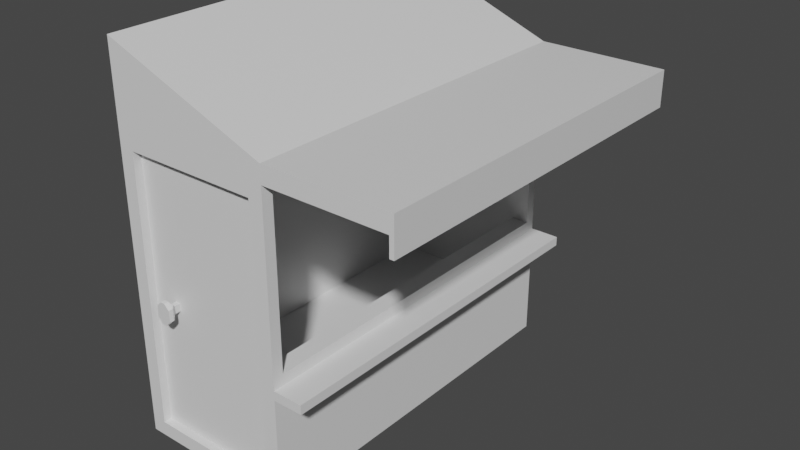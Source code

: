 # Source: food_booth.blend  (saved by Blender 2.93.20; exported with 4.5.12 LTS)
import bpy
from mathutils import Matrix  # noqa: F401  (used for matrix-valued properties, if any)

bpy.ops.wm.read_factory_settings(use_empty=True)
scene = bpy.context.scene
scene.name = 'Scene'

# ---- collections
col_collection = bpy.data.collections.new('Collection'); scene.collection.children.link(col_collection)

# ---- materials (node trees are filled in below, after node groups)
mat_material = bpy.data.materials.new('Material')
mat_material.alpha_threshold = 0.0
mat_material.use_transparent_shadow = False
mat_material.line_color = (0.0, 0.0, 0.0, 1.0)

# ---- material node trees
mat_material.use_nodes = True; mat_material.node_tree.nodes.clear()
_N = mat_material.node_tree.nodes; _L = mat_material.node_tree.links
n0 = _N.new('ShaderNodeOutputMaterial'); n0.name = 'Material Output'; n0.location = (300, 300)
n1 = _N.new('ShaderNodeBsdfPrincipled'); n1.name = 'Principled BSDF'; n1.location = (10, 300)
n1.distribution = 'GGX'
n1.subsurface_method = 'BURLEY'
n1.inputs[2].default_value = 0.4
n1.inputs[3].default_value = 1.45
n1.inputs[27].default_value = (0.0, 0.0, 0.0, 1.0)
n1.inputs[28].default_value = 1.0
_L.new(n1.outputs[0], n0.inputs[0])
n0.is_active_output = True

# ---- world
world_world = bpy.data.worlds.new('World'); scene.world = world_world
world_world.use_nodes = True; world_world.node_tree.nodes.clear()
_N = world_world.node_tree.nodes; _L = world_world.node_tree.links
n0 = _N.new('ShaderNodeOutputWorld'); n0.name = 'World Output'; n0.location = (300, 300)
n1 = _N.new('ShaderNodeBackground'); n1.name = 'Background'; n1.location = (10, 300)
n1.inputs[0].default_value = (0.05088, 0.05088, 0.05088, 1.0)
_L.new(n1.outputs[0], n0.inputs[0])
n0.is_active_output = True
world_world.color = (0.05088, 0.05088, 0.05088)
world_world.use_sun_shadow = False
world_world.sun_shadow_jitter_overblur = 0.0

# ---- meshes
me_cube = bpy.data.meshes.new('Cube')
me_cube.from_pydata([(6.058, 12.76, 8.469), (6.058, 13.56, -1.0), (6.058, -12.76, 8.469), (4.979, -13.56, 0.07884), (-6.058, 13.56, 7.668), (-6.058, 13.56, -1.0), (-4.979, -13.56, 7.668), (-4.979, -13.56, 0.07884), (6.058, -12.76, 20.21), (-4.979, -13.56, 19.93), (6.058, 12.76, 20.21), (-6.058, 13.56, 21.01), (6.058, -13.56, 22.28), (-6.058, -13.56, 26.89), (6.058, 13.56, 22.28), (-6.058, 13.56, 26.89), (15.0, 13.56, 21.01), (15.0, -13.56, 21.01), (15.0, 13.56, 22.28), (15.0, -13.56, 22.28), (15.32, 13.56, 21.01), (15.32, -13.56, 21.01), (15.32, 13.56, 22.28), (15.32, -13.56, 22.28), (15.0, 13.56, 19.68), (15.0, -13.56, 19.68), (15.32, 13.56, 19.68), (15.32, -13.56, 19.68), (6.058, 13.56, 7.668), (6.058, -13.56, 7.668), (6.058, 13.56, 21.01), (4.979, -13.56, 19.93), (-5.384, 12.76, 8.469), (-5.384, -12.76, 8.469), (-5.384, 12.76, 20.21), (-5.384, -12.76, 20.21), (6.058, 13.56, 6.987), (-4.979, -13.56, 6.987), (4.979, -13.56, 6.987), (-6.058, 13.56, 6.987), (8.239, 13.56, 7.668), (8.239, -13.56, 7.668), (8.239, 13.56, 6.987), (8.239, -13.56, 6.987), (4.733, -12.76, 8.469), (4.733, -12.76, 20.21), (4.733, 12.76, 20.21), (4.733, 12.76, 8.469), (-5.384, 12.76, 2.614), (-5.384, -12.76, 2.614), (4.733, -12.76, 2.614), (4.733, 12.76, 2.614), (-6.058, -13.56, 6.987), (-6.058, -13.56, 7.668), (6.058, -13.56, 6.987), (6.058, -13.56, -1.0), (-6.058, -13.56, -1.0), (6.058, -13.56, 21.01), (-6.058, -13.56, 21.01), (4.979, -13.56, 7.668), (-2.733, -12.97, 9.426), (-3.117, -12.97, 9.426), (4.979, -12.97, 6.987), (-4.979, -12.97, 6.987), (4.979, -12.97, 0.07884), (-4.979, -12.97, 0.07884), (-2.733, -12.97, 9.985), (-3.117, -12.97, 9.985), (4.979, -12.97, 7.668), (-4.979, -12.97, 7.668), (4.979, -12.97, 19.93), (-4.979, -12.97, 19.93), (-1.712, -12.97, 8.406), (-4.138, -12.97, 8.406), (-1.712, -12.97, 11.01), (-4.138, -12.97, 11.01), (-2.185, -12.97, 8.878), (-3.665, -12.97, 8.878), (-2.185, -12.97, 10.53), (-3.665, -12.97, 10.53), (-2.733, -13.43, 9.426), (-3.117, -13.43, 9.426), (-2.733, -13.43, 9.985), (-3.117, -13.43, 9.985), (-2.38, -13.82, 9.283), (-2.751, -13.82, 8.912), (-2.558, -13.63, 9.172), (-3.099, -13.82, 8.912), (-3.47, -13.82, 9.283), (-3.292, -13.63, 9.172), (-2.751, -13.82, 10.5), (-2.38, -13.82, 10.13), (-2.558, -13.63, 10.24), (-3.47, -13.82, 10.13), (-3.099, -13.82, 10.5), (-3.292, -13.63, 10.24), (-2.751, -14.15, 8.912), (-2.38, -14.15, 9.283), (-3.47, -14.15, 9.283), (-3.099, -14.15, 8.912), (-2.38, -14.15, 10.13), (-2.751, -14.15, 10.5), (-3.099, -14.15, 10.5), (-3.47, -14.15, 10.13)], [], [(4, 53, 58, 11), (9, 6, 69, 71), (52, 53, 4, 39), (5, 1, 55, 56), (36, 28, 40, 42), (39, 4, 28, 36), (57, 30, 16, 17), (45, 44, 33, 35), (28, 4, 11, 30), (37, 7, 65, 63), (14, 15, 13, 12), (11, 58, 13, 15), (58, 57, 12, 13), (30, 11, 15, 14), (19, 17, 21, 23), (30, 14, 18, 16), (12, 57, 17, 19), (14, 12, 19, 18), (21, 20, 22, 23), (18, 19, 23, 22), (16, 18, 22, 20), (21, 17, 25, 27), (25, 24, 26, 27), (20, 21, 27, 26), (16, 20, 26, 24), (17, 16, 24, 25), (0, 2, 29, 28), (8, 10, 30, 57), (10, 0, 28, 30), (2, 8, 57, 29), (33, 32, 34, 35), (46, 45, 35, 34), (47, 46, 34, 32), (44, 47, 51, 50), (5, 39, 36, 1), (1, 36, 54, 55), (56, 52, 39, 5), (3, 38, 62, 64), (42, 40, 41, 43), (28, 29, 41, 40), (54, 36, 42, 43), (29, 54, 43, 41), (2, 0, 47, 44), (0, 10, 46, 47), (10, 8, 45, 46), (8, 2, 44, 45), (50, 51, 48, 49), (33, 44, 50, 49), (32, 33, 49, 48), (47, 32, 48, 51), (37, 6, 53, 52), (38, 3, 55, 54), (3, 7, 56, 55), (9, 31, 57, 58), (6, 9, 58, 53), (31, 59, 29, 57), (7, 37, 52, 56), (59, 38, 54, 29), (62, 68, 69, 63), (61, 60, 80, 81), (64, 62, 63, 65), (7, 3, 64, 65), (6, 37, 63, 69), (38, 59, 68, 62), (59, 31, 70, 68), (31, 9, 71, 70), (72, 73, 69, 68), (75, 74, 70, 71), (73, 75, 71, 69), (74, 72, 68, 70), (76, 77, 73, 72), (79, 78, 74, 75), (77, 79, 75, 73), (78, 76, 72, 74), (60, 61, 77, 76), (67, 66, 78, 79), (61, 67, 79, 77), (66, 60, 76, 78), (83, 81, 89, 88, 93, 95), (60, 66, 82, 80), (66, 67, 83, 82), (67, 61, 81, 83), (90, 94, 102, 101), (98, 99, 96, 97, 100, 101, 102, 103), (93, 88, 98, 103), (84, 91, 100, 97), (81, 80, 86, 85, 87, 89), (80, 82, 92, 91, 84, 86), (82, 83, 95, 94, 90, 92), (84, 85, 86), (87, 88, 89), (90, 91, 92), (93, 94, 95), (87, 99, 98, 88), (102, 94, 93, 103), (84, 97, 96, 85), (90, 101, 100, 91), (87, 85, 96, 99)])
_uv = me_cube.uv_layers.new(name='UVMap')
_uv.uv.foreach_set('vector', [0.625, 0.25, 0.625, 0.0, 0.625, 0.0, 0.625, 0.25, 0.625, 0.9777, 0.625, 0.9777, 0.625, 0.9777, 0.625, 0.9777, 0.6054, 0.0, 0.625, 0.0, 0.625, 0.25, 0.6054, 0.25, 0.125, 0.5, 0.375, 0.5, 0.375, 0.75, 0.125, 0.75, 0.6054, 0.5, 0.625, 0.5, 0.625, 0.5, 0.6054, 0.5, 0.6054, 0.25, 0.625, 0.25, 0.625, 0.5, 0.6054, 0.5, 0.625, 0.75, 0.625, 0.5, 0.625, 0.5, 0.625, 0.75, 0.625, 0.7426, 0.625, 0.7426, 0.625, 0.7426, 0.625, 0.7426, 0.625, 0.5, 0.625, 0.25, 0.625, 0.25, 0.625, 0.5, 0.6054, 0.9777, 0.4061, 0.9777, 0.4061, 0.9777, 0.6054, 0.9777, 0.625, 0.5, 0.875, 0.5, 0.875, 0.75, 0.625, 0.75, 0.625, 0.25, 0.625, 0.0, 0.625, 0.0, 0.625, 0.25, 0.625, 1.0, 0.625, 0.75, 0.625, 0.75, 0.625, 1.0, 0.625, 0.5, 0.625, 0.25, 0.625, 0.25, 0.625, 0.5, 0.625, 0.75, 0.625, 0.75, 0.625, 0.75, 0.625, 0.75, 0.625, 0.5, 0.625, 0.5, 0.625, 0.5, 0.625, 0.5, 0.625, 0.75, 0.625, 0.75, 0.625, 0.75, 0.625, 0.75, 0.625, 0.5, 0.625, 0.75, 0.625, 0.75, 0.625, 0.5, 0.625, 0.75, 0.625, 0.5, 0.625, 0.5, 0.625, 0.75, 0.625, 0.5, 0.625, 0.75, 0.625, 0.75, 0.625, 0.5, 0.625, 0.5, 0.625, 0.5, 0.625, 0.5, 0.625, 0.5, 0.625, 0.75, 0.625, 0.75, 0.625, 0.75, 0.625, 0.75, 0.625, 0.75, 0.625, 0.5, 0.625, 0.5, 0.625, 0.75, 0.625, 0.5, 0.625, 0.75, 0.625, 0.75, 0.625, 0.5, 0.625, 0.5, 0.625, 0.5, 0.625, 0.5, 0.625, 0.5, 0.625, 0.75, 0.625, 0.5, 0.625, 0.5, 0.625, 0.75, 0.625, 0.5074, 0.625, 0.7426, 0.625, 0.75, 0.625, 0.5, 0.625, 0.7426, 0.625, 0.5074, 0.625, 0.5, 0.625, 0.75, 0.625, 0.5074, 0.625, 0.5074, 0.625, 0.5, 0.625, 0.5, 0.625, 0.7426, 0.625, 0.7426, 0.625, 0.75, 0.625, 0.75, 0.625, 0.7426, 0.625, 0.5074, 0.625, 0.5074, 0.625, 0.7426, 0.625, 0.5074, 0.625, 0.7426, 0.625, 0.7426, 0.625, 0.5074, 0.625, 0.5074, 0.625, 0.5074, 0.625, 0.5074, 0.625, 0.5074, 0.625, 0.7426, 0.625, 0.5074, 0.625, 0.5074, 0.625, 0.7426, 0.375, 0.25, 0.6054, 0.25, 0.6054, 0.5, 0.375, 0.5, 0.375, 0.5, 0.6054, 0.5, 0.6054, 0.75, 0.375, 0.75, 0.375, 0.0, 0.6054, 0.0, 0.6054, 0.25, 0.375, 0.25, 0.4061, 0.7723, 0.6054, 0.7723, 0.6054, 0.7723, 0.4061, 0.7723, 0.6054, 0.5, 0.625, 0.5, 0.625, 0.75, 0.6054, 0.75, 0.625, 0.5, 0.625, 0.75, 0.625, 0.75, 0.625, 0.5, 0.6054, 0.75, 0.6054, 0.5, 0.6054, 0.5, 0.6054, 0.75, 0.625, 0.75, 0.6054, 0.75, 0.6054, 0.75, 0.625, 0.75, 0.625, 0.7426, 0.625, 0.5074, 0.625, 0.5074, 0.625, 0.7426, 0.625, 0.5074, 0.625, 0.5074, 0.625, 0.5074, 0.625, 0.5074, 0.625, 0.5074, 0.625, 0.7426, 0.625, 0.7426, 0.625, 0.5074, 0.625, 0.7426, 0.625, 0.7426, 0.625, 0.7426, 0.625, 0.7426, 0.625, 0.7426, 0.625, 0.5074, 0.625, 0.5074, 0.625, 0.7426, 0.625, 0.7426, 0.625, 0.7426, 0.625, 0.7426, 0.625, 0.7426, 0.625, 0.5074, 0.625, 0.7426, 0.625, 0.7426, 0.625, 0.5074, 0.625, 0.5074, 0.625, 0.5074, 0.625, 0.5074, 0.625, 0.5074, 0.6054, 0.9777, 0.625, 0.9777, 0.625, 1.0, 0.6054, 1.0, 0.6054, 0.7723, 0.4061, 0.7723, 0.375, 0.75, 0.6054, 0.75, 0.4061, 0.7723, 0.4061, 0.9777, 0.375, 1.0, 0.375, 0.75, 0.625, 0.9777, 0.625, 0.7723, 0.625, 0.75, 0.625, 1.0, 0.625, 0.9777, 0.625, 0.9777, 0.625, 1.0, 0.625, 1.0, 0.625, 0.7723, 0.625, 0.7723, 0.625, 0.75, 0.625, 0.75, 0.4061, 0.9777, 0.6054, 0.9777, 0.6054, 1.0, 0.375, 1.0, 0.625, 0.7723, 0.6054, 0.7723, 0.6054, 0.75, 0.625, 0.75, 0.6054, 0.7723, 0.625, 0.7723, 0.625, 0.9777, 0.6054, 0.9777, 0.625, 0.879, 0.625, 0.871, 0.625, 0.871, 0.625, 0.879, 0.4061, 0.7723, 0.6054, 0.7723, 0.6054, 0.9777, 0.4061, 0.9777, 0.4061, 0.9777, 0.4061, 0.7723, 0.4061, 0.7723, 0.4061, 0.9777, 0.625, 0.9777, 0.6054, 0.9777, 0.6054, 0.9777, 0.625, 0.9777, 0.6054, 0.7723, 0.625, 0.7723, 0.625, 0.7723, 0.6054, 0.7723, 0.625, 0.7723, 0.625, 0.7723, 0.625, 0.7723, 0.625, 0.7723, 0.625, 0.7723, 0.625, 0.9777, 0.625, 0.9777, 0.625, 0.7723, 0.625, 0.85, 0.625, 0.9, 0.625, 0.9777, 0.625, 0.7723, 0.625, 0.9, 0.625, 0.85, 0.625, 0.7723, 0.625, 0.9777, 0.625, 0.9, 0.625, 0.9, 0.625, 0.9777, 0.625, 0.9777, 0.625, 0.85, 0.625, 0.85, 0.625, 0.7723, 0.625, 0.7723, 0.625, 0.8597, 0.625, 0.8903, 0.625, 0.9, 0.625, 0.85, 0.625, 0.8903, 0.625, 0.8597, 0.625, 0.85, 0.625, 0.9, 0.625, 0.8903, 0.625, 0.8903, 0.625, 0.9, 0.625, 0.9, 0.625, 0.8597, 0.625, 0.8597, 0.625, 0.85, 0.625, 0.85, 0.625, 0.871, 0.625, 0.879, 0.625, 0.8903, 0.625, 0.8597, 0.625, 0.879, 0.625, 0.871, 0.625, 0.8597, 0.625, 0.8903, 0.625, 0.879, 0.625, 0.879, 0.625, 0.8903, 0.625, 0.8903, 0.625, 0.871, 0.625, 0.871, 0.625, 0.8597, 0.625, 0.8597, 0.625, 0.879, 0.625, 0.879, 0.625, 0.879, 0.625, 0.879, 0.625, 0.879, 0.625, 0.879, 0.625, 0.871, 0.625, 0.871, 0.625, 0.871, 0.625, 0.871, 0.625, 0.871, 0.625, 0.879, 0.625, 0.879, 0.625, 0.871, 0.625, 0.879, 0.625, 0.879, 0.625, 0.879, 0.625, 0.879, 0.625, 0.8737, 0.625, 0.8763, 0.625, 0.8763, 0.625, 0.8737, 0.625, 0.879, 0.625, 0.8763, 0.625, 0.8737, 0.625, 0.871, 0.625, 0.871, 0.625, 0.8737, 0.625, 0.8763, 0.625, 0.879, 0.625, 0.879, 0.625, 0.879, 0.625, 0.879, 0.625, 0.879, 0.625, 0.871, 0.625, 0.871, 0.625, 0.871, 0.625, 0.871, 0.625, 0.879, 0.625, 0.871, 0.625, 0.871, 0.625, 0.8737, 0.625, 0.8763, 0.625, 0.879, 0.625, 0.871, 0.625, 0.871, 0.625, 0.871, 0.625, 0.871, 0.625, 0.871, 0.625, 0.871, 0.625, 0.871, 0.625, 0.879, 0.625, 0.879, 0.625, 0.8763, 0.625, 0.8737, 0.625, 0.871, 0.625, 0.871, 0.625, 0.871, 0.625, 0.871, 0.625, 0.8763, 0.625, 0.879, 0.625, 0.879, 0.625, 0.8737, 0.625, 0.871, 0.625, 0.871, 0.625, 0.879, 0.625, 0.879, 0.625, 0.879, 0.625, 0.8763, 0.625, 0.8763, 0.625, 0.879, 0.625, 0.879, 0.625, 0.8763, 0.625, 0.8763, 0.625, 0.879, 0.625, 0.879, 0.625, 0.871, 0.625, 0.871, 0.625, 0.8737, 0.625, 0.8737, 0.625, 0.8737, 0.625, 0.8737, 0.625, 0.871, 0.625, 0.871, 0.625, 0.8763, 0.625, 0.8737, 0.625, 0.8737, 0.625, 0.8763])
me_cube.materials.append(mat_material)
me_cube.use_remesh_preserve_volume = False
me_cube.use_remesh_preserve_attributes = False
me_cube.use_mirror_vertex_groups = False
me_cube.update()

# ---- objects
ob_cube = bpy.data.objects.new('Cube', me_cube)

# ---- transforms, parenting, visibility, modifiers, constraints
ob_cube.location = (0.0, 0.0, 0.0)
ob_cube.lock_rotations_4d = False
ob_cube.empty_display_type = 'ARROWS'
ob_cube.lineart.crease_threshold = 0.0

# ---- collection membership
col_collection.objects.link(ob_cube)

# ---- scene / render settings (as saved in the file)
scene.frame_start = 1; scene.frame_end = 250; scene.frame_set(1)
scene.render.engine = 'BLENDER_EEVEE_NEXT'
scene.cycles.use_denoising = False
scene.cycles.samples = 128
scene.cycles.sampling_pattern = 'TABULATED_SOBOL'
scene.cycles.use_adaptive_sampling = False
scene.cycles.use_light_tree = False
scene.view_settings.view_transform = 'Filmic'
bpy.context.view_layer.update()

# ---- added for rendering (the .blend has no active camera and no usable light): camera, sun
cam_auto = bpy.data.cameras.new('AutoCamera')
cam_auto.lens = 50.0
cam_auto.sensor_width = 36.0
cam_auto.clip_end = 1000.0
ob_auto_camera = bpy.data.objects.new('AutoCamera', cam_auto)
scene.collection.objects.link(ob_auto_camera)
ob_auto_camera.location = (46.0392, -49.9824, 46.0714)
ob_auto_camera.rotation_euler = (1.09748, -7.21219e-08, 0.694738)
scene.camera = ob_auto_camera
light_auto_sun = bpy.data.lights.new('AutoSun', 'SUN')
light_auto_sun.energy = 3.0
light_auto_sun.angle = 0.0523599
ob_auto_sun = bpy.data.objects.new('AutoSun', light_auto_sun)
scene.collection.objects.link(ob_auto_sun)
ob_auto_sun.rotation_euler = (0.872665, 0.174533, 0.523599)
bpy.context.view_layer.update()
